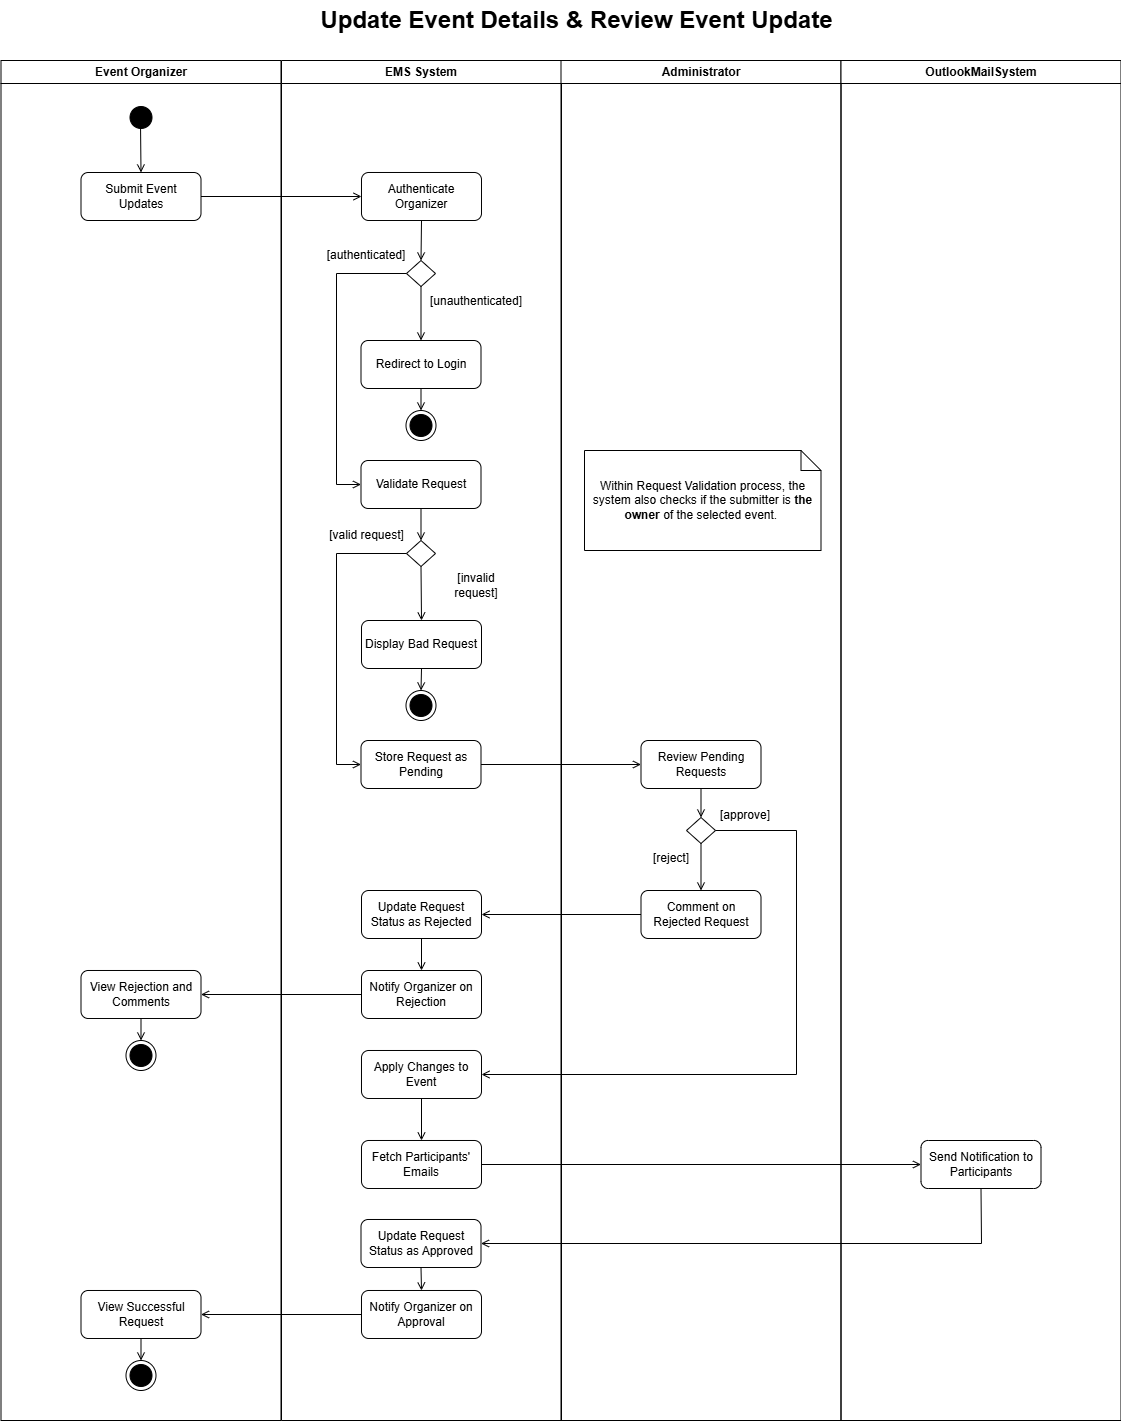

The diagram above was exported from draw.io. Its source (the exported page's mxGraphModel, read from the mxfile embedded in the PNG):
<mxGraphModel dx="1426" dy="811" grid="1" gridSize="10" guides="1" tooltips="1" connect="1" arrows="1" fold="1" page="1" pageScale="1" pageWidth="1169" pageHeight="826" background="none" math="0" shadow="0">
  <root>
    <mxCell id="0" />
    <mxCell id="1" parent="0" />
    <mxCell id="2" parent="1" style="swimlane;whiteSpace=wrap;strokeColor=default;" value="Event Organizer" vertex="1">
      <mxGeometry height="1360" width="280" x="164.5" y="80" as="geometry" />
    </mxCell>
    <mxCell id="13" parent="2" style="ellipse;shape=startState;fillColor=#000000;strokeColor=default;" value="" vertex="1">
      <mxGeometry height="30" width="30" x="125" y="42" as="geometry" />
    </mxCell>
    <mxCell id="4pwCUCgH9VwEvN9qcsMo-41" edge="1" parent="2" style="endArrow=open;strokeColor=default;endFill=1;rounded=0;entryX=0.5;entryY=0;entryDx=0;entryDy=0;" target="4pwCUCgH9VwEvN9qcsMo-42" value="">
      <mxGeometry relative="1" as="geometry">
        <mxPoint x="139.5" y="62" as="sourcePoint" />
        <mxPoint x="139.5" y="107" as="targetPoint" />
      </mxGeometry>
    </mxCell>
    <mxCell id="4pwCUCgH9VwEvN9qcsMo-42" parent="2" style="rounded=1;whiteSpace=wrap;html=1;" value="Submit Event Updates" vertex="1">
      <mxGeometry height="48" width="120" x="80" y="112" as="geometry" />
    </mxCell>
    <mxCell id="6qeuRo0rX2jUuPB7jjuv-52" parent="2" style="rounded=1;whiteSpace=wrap;html=1;" value="View Rejection and Comments" vertex="1">
      <mxGeometry height="48" width="120" x="80" y="910" as="geometry" />
    </mxCell>
    <mxCell id="6qeuRo0rX2jUuPB7jjuv-54" parent="2" style="ellipse;shape=endState;fillColor=#000000;strokeColor=default;" value="" vertex="1">
      <mxGeometry height="30" width="30" x="125" y="980" as="geometry" />
    </mxCell>
    <mxCell id="6qeuRo0rX2jUuPB7jjuv-53" edge="1" parent="2" source="6qeuRo0rX2jUuPB7jjuv-52" style="endArrow=open;strokeColor=default;endFill=1;rounded=0;exitX=0.5;exitY=1;exitDx=0;exitDy=0;entryX=0.5;entryY=0;entryDx=0;entryDy=0;" target="6qeuRo0rX2jUuPB7jjuv-54" value="">
      <mxGeometry relative="1" as="geometry">
        <mxPoint x="415.5" y="700" as="sourcePoint" />
        <mxPoint x="140.5" y="1000" as="targetPoint" />
      </mxGeometry>
    </mxCell>
    <mxCell id="KIzENxrw0tAFvMGKsLwL-35" parent="2" style="rounded=1;whiteSpace=wrap;html=1;" value="View Successful Request" vertex="1">
      <mxGeometry height="48" width="120" x="80" y="1230" as="geometry" />
    </mxCell>
    <mxCell id="KIzENxrw0tAFvMGKsLwL-36" parent="2" style="ellipse;shape=endState;fillColor=#000000;strokeColor=default;" value="" vertex="1">
      <mxGeometry height="30" width="30" x="125" y="1300" as="geometry" />
    </mxCell>
    <mxCell id="KIzENxrw0tAFvMGKsLwL-37" edge="1" parent="2" source="KIzENxrw0tAFvMGKsLwL-35" style="endArrow=open;strokeColor=default;endFill=1;rounded=0;exitX=0.5;exitY=1;exitDx=0;exitDy=0;entryX=0.5;entryY=0;entryDx=0;entryDy=0;" target="KIzENxrw0tAFvMGKsLwL-36" value="">
      <mxGeometry relative="1" as="geometry">
        <mxPoint x="401" y="1020" as="sourcePoint" />
        <mxPoint x="126" y="1320" as="targetPoint" />
      </mxGeometry>
    </mxCell>
    <mxCell id="3" parent="1" style="swimlane;whiteSpace=wrap;strokeColor=default;" value="EMS System" vertex="1">
      <mxGeometry height="1360" width="280" x="445" y="80" as="geometry" />
    </mxCell>
    <mxCell id="4pwCUCgH9VwEvN9qcsMo-43" parent="3" style="rounded=1;whiteSpace=wrap;html=1;" value="Authenticate Organizer" vertex="1">
      <mxGeometry height="48" width="120" x="80" y="112" as="geometry" />
    </mxCell>
    <mxCell id="1YaiNKBgkjQGfjZEkCia-45" parent="3" style="ellipse;shape=endState;fillColor=#000000;strokeColor=default;" value="" vertex="1">
      <mxGeometry height="30" width="30" x="124.5" y="350" as="geometry" />
    </mxCell>
    <mxCell id="1YaiNKBgkjQGfjZEkCia-55" parent="3" style="rounded=1;whiteSpace=wrap;html=1;" value="Redirect to Login" vertex="1">
      <mxGeometry height="48" width="120" x="79.5" y="280" as="geometry" />
    </mxCell>
    <mxCell id="1YaiNKBgkjQGfjZEkCia-46" edge="1" parent="3" source="1YaiNKBgkjQGfjZEkCia-55" style="endArrow=open;strokeColor=default;endFill=1;rounded=0;entryX=0.5;entryY=0;entryDx=0;entryDy=0;exitX=0.5;exitY=1;exitDx=0;exitDy=0;" target="1YaiNKBgkjQGfjZEkCia-45" value="">
      <mxGeometry relative="1" as="geometry">
        <mxPoint x="140" y="380" as="sourcePoint" />
        <mxPoint x="419.5" y="409" as="targetPoint" />
      </mxGeometry>
    </mxCell>
    <mxCell id="1YaiNKBgkjQGfjZEkCia-67" parent="3" style="rounded=1;whiteSpace=wrap;html=1;" value="Validate Request" vertex="1">
      <mxGeometry height="48" width="120" x="79.5" y="400" as="geometry" />
    </mxCell>
    <mxCell id="5diEqSXXwNUBJfj10G-U-57" parent="3" style="rounded=1;whiteSpace=wrap;html=1;" value="Display Bad Request" vertex="1">
      <mxGeometry height="48" width="120" x="80" y="560" as="geometry" />
    </mxCell>
    <mxCell id="5diEqSXXwNUBJfj10G-U-58" parent="3" style="ellipse;shape=endState;fillColor=#000000;strokeColor=default;" value="" vertex="1">
      <mxGeometry height="30" width="30" x="124.5" y="630" as="geometry" />
    </mxCell>
    <mxCell id="5diEqSXXwNUBJfj10G-U-59" edge="1" parent="3" source="6qeuRo0rX2jUuPB7jjuv-40" style="endArrow=open;strokeColor=default;endFill=1;rounded=0;exitX=0.5;exitY=1;exitDx=0;exitDy=0;entryX=0.5;entryY=0;entryDx=0;entryDy=0;" target="5diEqSXXwNUBJfj10G-U-57" value="">
      <mxGeometry relative="1" as="geometry">
        <mxPoint x="135" y="500" as="sourcePoint" />
        <mxPoint x="135" y="560" as="targetPoint" />
      </mxGeometry>
    </mxCell>
    <mxCell id="5diEqSXXwNUBJfj10G-U-64" parent="3" style="rounded=1;whiteSpace=wrap;html=1;" value="Store Request as Pending" vertex="1">
      <mxGeometry height="48" width="120" x="79.5" y="680" as="geometry" />
    </mxCell>
    <mxCell id="4pwCUCgH9VwEvN9qcsMo-52" parent="3" style="rhombus;whiteSpace=wrap;html=1;" value="" vertex="1">
      <mxGeometry height="26" width="29" x="125" y="200" as="geometry" />
    </mxCell>
    <mxCell id="1YaiNKBgkjQGfjZEkCia-43" edge="1" parent="3" source="4pwCUCgH9VwEvN9qcsMo-43" style="endArrow=open;strokeColor=default;endFill=1;rounded=0;exitX=0.5;exitY=1;exitDx=0;exitDy=0;entryX=0.5;entryY=0;entryDx=0;entryDy=0;" target="4pwCUCgH9VwEvN9qcsMo-52" value="">
      <mxGeometry relative="1" as="geometry">
        <mxPoint x="554" y="240" as="sourcePoint" />
        <mxPoint x="420" y="320" as="targetPoint" />
      </mxGeometry>
    </mxCell>
    <mxCell id="1YaiNKBgkjQGfjZEkCia-56" edge="1" parent="3" source="4pwCUCgH9VwEvN9qcsMo-52" style="endArrow=open;strokeColor=default;endFill=1;rounded=0;exitX=0.5;exitY=1;exitDx=0;exitDy=0;entryX=0.5;entryY=0;entryDx=0;entryDy=0;" target="1YaiNKBgkjQGfjZEkCia-55" value="">
      <mxGeometry relative="1" as="geometry">
        <mxPoint x="415" y="270" as="sourcePoint" />
        <mxPoint x="415" y="340" as="targetPoint" />
      </mxGeometry>
    </mxCell>
    <mxCell id="yOSbBj42Bqdh5KI37jJH-44" edge="1" parent="3" source="4pwCUCgH9VwEvN9qcsMo-52" style="endArrow=open;strokeColor=default;endFill=1;rounded=0;exitX=0;exitY=0.5;exitDx=0;exitDy=0;entryX=0;entryY=0.5;entryDx=0;entryDy=0;" target="1YaiNKBgkjQGfjZEkCia-67" value="">
      <mxGeometry relative="1" as="geometry">
        <Array as="points">
          <mxPoint x="55" y="213" />
          <mxPoint x="55" y="424" />
        </Array>
        <mxPoint x="791" y="460" as="sourcePoint" />
        <mxPoint x="595" y="461" as="targetPoint" />
      </mxGeometry>
    </mxCell>
    <mxCell id="6qeuRo0rX2jUuPB7jjuv-40" parent="3" style="rhombus;whiteSpace=wrap;html=1;" value="" vertex="1">
      <mxGeometry height="26" width="29" x="125" y="480" as="geometry" />
    </mxCell>
    <mxCell id="6qeuRo0rX2jUuPB7jjuv-41" edge="1" parent="3" source="1YaiNKBgkjQGfjZEkCia-67" style="endArrow=open;strokeColor=default;endFill=1;rounded=0;exitX=0.5;exitY=1;exitDx=0;exitDy=0;entryX=0.5;entryY=0;entryDx=0;entryDy=0;" target="6qeuRo0rX2jUuPB7jjuv-40" value="">
      <mxGeometry relative="1" as="geometry">
        <mxPoint x="135" y="250" as="sourcePoint" />
        <mxPoint x="135" y="304" as="targetPoint" />
      </mxGeometry>
    </mxCell>
    <mxCell id="6qeuRo0rX2jUuPB7jjuv-42" edge="1" parent="3" source="5diEqSXXwNUBJfj10G-U-57" style="endArrow=open;strokeColor=default;endFill=1;rounded=0;entryX=0.5;entryY=0;entryDx=0;entryDy=0;exitX=0.5;exitY=1;exitDx=0;exitDy=0;" target="5diEqSXXwNUBJfj10G-U-58" value="">
      <mxGeometry relative="1" as="geometry">
        <mxPoint x="135" y="340" as="sourcePoint" />
        <mxPoint x="135" y="362" as="targetPoint" />
      </mxGeometry>
    </mxCell>
    <mxCell id="5diEqSXXwNUBJfj10G-U-69" edge="1" parent="3" source="6qeuRo0rX2jUuPB7jjuv-40" style="endArrow=open;strokeColor=default;endFill=1;rounded=0;exitX=0;exitY=0.5;exitDx=0;exitDy=0;entryX=0;entryY=0.5;entryDx=0;entryDy=0;" target="5diEqSXXwNUBJfj10G-U-64" value="">
      <mxGeometry relative="1" as="geometry">
        <Array as="points">
          <mxPoint x="55" y="493" />
          <mxPoint x="55" y="704" />
        </Array>
        <mxPoint x="154.50000000000023" y="739.9999999999998" as="sourcePoint" />
        <mxPoint x="-10.500000000000227" y="629.9999999999998" as="targetPoint" />
      </mxGeometry>
    </mxCell>
    <mxCell id="6qeuRo0rX2jUuPB7jjuv-57" parent="3" style="rounded=1;whiteSpace=wrap;html=1;" value="Update Request Status as Rejected" vertex="1">
      <mxGeometry height="48" width="120" x="80" y="830" as="geometry" />
    </mxCell>
    <mxCell id="6qeuRo0rX2jUuPB7jjuv-63" parent="3" style="text;html=1;whiteSpace=wrap;strokeColor=none;fillColor=none;align=center;verticalAlign=middle;rounded=0;" value="[unauthenticated]" vertex="1">
      <mxGeometry height="30" width="60" x="165" y="226" as="geometry" />
    </mxCell>
    <mxCell id="6qeuRo0rX2jUuPB7jjuv-64" parent="3" style="text;html=1;whiteSpace=wrap;strokeColor=none;fillColor=none;align=center;verticalAlign=middle;rounded=0;" value="[authenticated]" vertex="1">
      <mxGeometry height="30" width="60" x="55" y="180" as="geometry" />
    </mxCell>
    <mxCell id="6qeuRo0rX2jUuPB7jjuv-65" parent="3" style="text;html=1;whiteSpace=wrap;strokeColor=none;fillColor=none;align=center;verticalAlign=middle;rounded=0;" value="[invalid request]" vertex="1">
      <mxGeometry height="30" width="60" x="165" y="510" as="geometry" />
    </mxCell>
    <mxCell id="6qeuRo0rX2jUuPB7jjuv-66" parent="3" style="text;html=1;whiteSpace=wrap;strokeColor=none;fillColor=none;align=center;verticalAlign=middle;rounded=0;" value="[valid request]" vertex="1">
      <mxGeometry height="30" width="95" x="37.5" y="460" as="geometry" />
    </mxCell>
    <mxCell id="6qeuRo0rX2jUuPB7jjuv-76" parent="3" style="rounded=1;whiteSpace=wrap;html=1;" value="Notify Organizer on Rejection" vertex="1">
      <mxGeometry height="48" width="120" x="80" y="910" as="geometry" />
    </mxCell>
    <mxCell id="6qeuRo0rX2jUuPB7jjuv-77" edge="1" parent="3" source="6qeuRo0rX2jUuPB7jjuv-57" style="endArrow=open;strokeColor=default;endFill=1;rounded=0;entryX=0.5;entryY=0;entryDx=0;entryDy=0;exitX=0.5;exitY=1;exitDx=0;exitDy=0;" target="6qeuRo0rX2jUuPB7jjuv-76" value="">
      <mxGeometry relative="1" as="geometry">
        <mxPoint x="145" y="880" as="sourcePoint" />
        <mxPoint x="145" y="912" as="targetPoint" />
      </mxGeometry>
    </mxCell>
    <mxCell id="KIzENxrw0tAFvMGKsLwL-23" parent="3" style="rounded=1;whiteSpace=wrap;html=1;" value="Apply Changes to Event" vertex="1">
      <mxGeometry height="48" width="120" x="80" y="990" as="geometry" />
    </mxCell>
    <mxCell id="KIzENxrw0tAFvMGKsLwL-26" parent="3" style="rounded=1;whiteSpace=wrap;html=1;" value="Fetch Participants' Emails" vertex="1">
      <mxGeometry height="48" width="120" x="80" y="1080" as="geometry" />
    </mxCell>
    <mxCell id="KIzENxrw0tAFvMGKsLwL-29" edge="1" parent="3" source="KIzENxrw0tAFvMGKsLwL-23" style="endArrow=open;strokeColor=default;endFill=1;rounded=0;entryX=0.5;entryY=0;entryDx=0;entryDy=0;exitX=0.5;exitY=1;exitDx=0;exitDy=0;" target="KIzENxrw0tAFvMGKsLwL-26" value="">
      <mxGeometry relative="1" as="geometry">
        <mxPoint x="175" y="880" as="sourcePoint" />
        <mxPoint x="175" y="912" as="targetPoint" />
      </mxGeometry>
    </mxCell>
    <mxCell id="KIzENxrw0tAFvMGKsLwL-33" parent="3" style="rounded=1;whiteSpace=wrap;html=1;" value="Update Request Status as Approved" vertex="1">
      <mxGeometry height="48" width="120" x="79.5" y="1159" as="geometry" />
    </mxCell>
    <mxCell id="KIzENxrw0tAFvMGKsLwL-39" parent="3" style="rounded=1;whiteSpace=wrap;html=1;" value="Notify Organizer on Approval" vertex="1">
      <mxGeometry height="48" width="120" x="80" y="1230" as="geometry" />
    </mxCell>
    <mxCell id="KIzENxrw0tAFvMGKsLwL-40" edge="1" parent="3" source="KIzENxrw0tAFvMGKsLwL-33" style="endArrow=open;strokeColor=default;endFill=1;rounded=0;exitX=0.5;exitY=1;exitDx=0;exitDy=0;entryX=0.5;entryY=0;entryDx=0;entryDy=0;" target="KIzENxrw0tAFvMGKsLwL-39" value="">
      <mxGeometry relative="1" as="geometry">
        <mxPoint x="205" y="1250" as="sourcePoint" />
        <mxPoint x="45" y="1250" as="targetPoint" />
      </mxGeometry>
    </mxCell>
    <mxCell id="4" parent="1" style="swimlane;whiteSpace=wrap;strokeColor=default;" value="Administrator" vertex="1">
      <mxGeometry height="1360" width="280" x="724.5" y="80" as="geometry" />
    </mxCell>
    <mxCell id="5diEqSXXwNUBJfj10G-U-54" parent="4" style="rounded=1;whiteSpace=wrap;html=1;" value="Review Pending Requests" vertex="1">
      <mxGeometry height="48" width="120" x="80" y="680" as="geometry" />
    </mxCell>
    <mxCell id="6qeuRo0rX2jUuPB7jjuv-45" parent="4" style="rhombus;whiteSpace=wrap;html=1;" value="" vertex="1">
      <mxGeometry height="26" width="29" x="125.5" y="757" as="geometry" />
    </mxCell>
    <mxCell id="6qeuRo0rX2jUuPB7jjuv-46" edge="1" parent="4" source="5diEqSXXwNUBJfj10G-U-54" style="endArrow=open;strokeColor=default;endFill=1;rounded=0;exitX=0.5;exitY=1;exitDx=0;exitDy=0;entryX=0.5;entryY=0;entryDx=0;entryDy=0;" target="6qeuRo0rX2jUuPB7jjuv-45" value="">
      <mxGeometry relative="1" as="geometry">
        <mxPoint x="-144.5" y="470" as="sourcePoint" />
        <mxPoint x="-144.5" y="502" as="targetPoint" />
      </mxGeometry>
    </mxCell>
    <mxCell id="6qeuRo0rX2jUuPB7jjuv-56" parent="4" style="rounded=1;whiteSpace=wrap;html=1;" value="Comment on Rejected Request" vertex="1">
      <mxGeometry height="48" width="120" x="80" y="830" as="geometry" />
    </mxCell>
    <mxCell id="6qeuRo0rX2jUuPB7jjuv-55" edge="1" parent="4" source="6qeuRo0rX2jUuPB7jjuv-45" style="endArrow=open;strokeColor=default;endFill=1;rounded=0;exitX=0.5;exitY=1;exitDx=0;exitDy=0;entryX=0.5;entryY=0;entryDx=0;entryDy=0;" target="6qeuRo0rX2jUuPB7jjuv-56" value="">
      <mxGeometry relative="1" as="geometry">
        <mxPoint x="155.5" y="740" as="sourcePoint" />
        <mxPoint x="140.5" y="820" as="targetPoint" />
      </mxGeometry>
    </mxCell>
    <mxCell id="6qeuRo0rX2jUuPB7jjuv-69" parent="4" style="text;html=1;whiteSpace=wrap;strokeColor=none;fillColor=none;align=center;verticalAlign=middle;rounded=0;" value="[reject]" vertex="1">
      <mxGeometry height="30" width="60" x="80" y="783" as="geometry" />
    </mxCell>
    <mxCell id="KIzENxrw0tAFvMGKsLwL-13" parent="4" style="shape=note;size=20;whiteSpace=wrap;html=1;" value="Within Request Validation process, the system also checks if the submitter is &lt;b&gt;the owner&lt;/b&gt;&amp;nbsp;of the selected event.&amp;nbsp;" vertex="1">
      <mxGeometry height="100" width="236.5" x="23.5" y="390" as="geometry" />
    </mxCell>
    <mxCell id="KIzENxrw0tAFvMGKsLwL-25" parent="4" style="text;html=1;whiteSpace=wrap;strokeColor=none;fillColor=none;align=center;verticalAlign=middle;rounded=0;" value="[approve]" vertex="1">
      <mxGeometry height="30" width="60" x="154.5" y="740" as="geometry" />
    </mxCell>
    <mxCell id="4pwCUCgH9VwEvN9qcsMo-44" edge="1" parent="1" source="4pwCUCgH9VwEvN9qcsMo-42" style="endArrow=open;strokeColor=default;endFill=1;rounded=0;exitX=1;exitY=0.5;exitDx=0;exitDy=0;entryX=0;entryY=0.5;entryDx=0;entryDy=0;" target="4pwCUCgH9VwEvN9qcsMo-43" value="">
      <mxGeometry relative="1" as="geometry">
        <mxPoint x="300" y="220" as="sourcePoint" />
        <mxPoint x="500" y="264" as="targetPoint" />
      </mxGeometry>
    </mxCell>
    <mxCell id="6qeuRo0rX2jUuPB7jjuv-43" edge="1" parent="1" source="5diEqSXXwNUBJfj10G-U-64" style="endArrow=open;strokeColor=default;endFill=1;rounded=0;exitX=1;exitY=0.5;exitDx=0;exitDy=0;entryX=0;entryY=0.5;entryDx=0;entryDy=0;" target="5diEqSXXwNUBJfj10G-U-54" value="">
      <mxGeometry relative="1" as="geometry">
        <mxPoint x="580" y="610" as="sourcePoint" />
        <mxPoint x="580" y="664" as="targetPoint" />
      </mxGeometry>
    </mxCell>
    <mxCell id="6qeuRo0rX2jUuPB7jjuv-51" edge="1" parent="1" source="6qeuRo0rX2jUuPB7jjuv-76" style="endArrow=open;strokeColor=default;endFill=1;rounded=0;exitX=0;exitY=0.5;exitDx=0;exitDy=0;entryX=1;entryY=0.5;entryDx=0;entryDy=0;" target="6qeuRo0rX2jUuPB7jjuv-52" value="">
      <mxGeometry relative="1" as="geometry">
        <mxPoint x="525" y="1014" as="sourcePoint" />
        <mxPoint x="420" y="934" as="targetPoint" />
      </mxGeometry>
    </mxCell>
    <mxCell id="6qeuRo0rX2jUuPB7jjuv-58" edge="1" parent="1" source="6qeuRo0rX2jUuPB7jjuv-56" style="endArrow=open;strokeColor=default;endFill=1;rounded=0;entryX=1;entryY=0.5;entryDx=0;entryDy=0;exitX=0;exitY=0.5;exitDx=0;exitDy=0;" target="6qeuRo0rX2jUuPB7jjuv-57" value="">
      <mxGeometry relative="1" as="geometry">
        <mxPoint x="810" y="1020" as="sourcePoint" />
        <mxPoint x="780" y="860" as="targetPoint" />
      </mxGeometry>
    </mxCell>
    <mxCell id="KIzENxrw0tAFvMGKsLwL-14" parent="1" style="swimlane;whiteSpace=wrap;strokeColor=default;startSize=23;" value="OutlookMailSystem" vertex="1">
      <mxGeometry height="1360" width="280" x="1004.5" y="80" as="geometry" />
    </mxCell>
    <mxCell id="KIzENxrw0tAFvMGKsLwL-30" parent="KIzENxrw0tAFvMGKsLwL-14" style="rounded=1;whiteSpace=wrap;html=1;fontStyle=0" value="Send Notification to Participants" vertex="1">
      <mxGeometry height="48" width="120" x="80" y="1080" as="geometry" />
    </mxCell>
    <mxCell id="KIzENxrw0tAFvMGKsLwL-24" edge="1" parent="1" source="6qeuRo0rX2jUuPB7jjuv-45" style="endArrow=open;strokeColor=default;endFill=1;rounded=0;exitX=1;exitY=0.5;exitDx=0;exitDy=0;entryX=1;entryY=0.5;entryDx=0;entryDy=0;" target="KIzENxrw0tAFvMGKsLwL-23" value="">
      <mxGeometry relative="1" as="geometry">
        <Array as="points">
          <mxPoint x="960" y="850" />
          <mxPoint x="960" y="1094" />
        </Array>
        <mxPoint x="860" y="900" as="sourcePoint" />
        <mxPoint x="860" y="947" as="targetPoint" />
      </mxGeometry>
    </mxCell>
    <mxCell id="KIzENxrw0tAFvMGKsLwL-31" edge="1" parent="1" source="KIzENxrw0tAFvMGKsLwL-26" style="endArrow=open;strokeColor=default;endFill=1;rounded=0;entryX=0;entryY=0.5;entryDx=0;entryDy=0;exitX=1;exitY=0.5;exitDx=0;exitDy=0;" target="KIzENxrw0tAFvMGKsLwL-30" value="">
      <mxGeometry relative="1" as="geometry">
        <mxPoint x="580" y="1130" as="sourcePoint" />
        <mxPoint x="580" y="1172" as="targetPoint" />
      </mxGeometry>
    </mxCell>
    <mxCell id="KIzENxrw0tAFvMGKsLwL-34" edge="1" parent="1" source="KIzENxrw0tAFvMGKsLwL-30" style="endArrow=open;strokeColor=default;endFill=1;rounded=0;entryX=1;entryY=0.5;entryDx=0;entryDy=0;exitX=0.5;exitY=1;exitDx=0;exitDy=0;" target="KIzENxrw0tAFvMGKsLwL-33" value="">
      <mxGeometry relative="1" as="geometry">
        <Array as="points">
          <mxPoint x="1145" y="1263" />
        </Array>
        <mxPoint x="870" y="1180" as="sourcePoint" />
        <mxPoint x="1310" y="1180" as="targetPoint" />
      </mxGeometry>
    </mxCell>
    <mxCell id="KIzENxrw0tAFvMGKsLwL-38" edge="1" parent="1" source="KIzENxrw0tAFvMGKsLwL-39" style="endArrow=open;strokeColor=default;endFill=1;rounded=0;exitX=0;exitY=0.5;exitDx=0;exitDy=0;entryX=1;entryY=0.5;entryDx=0;entryDy=0;" target="KIzENxrw0tAFvMGKsLwL-35" value="">
      <mxGeometry relative="1" as="geometry">
        <mxPoint x="510" y="1330" as="sourcePoint" />
        <mxPoint x="350" y="1330" as="targetPoint" />
      </mxGeometry>
    </mxCell>
    <mxCell id="WnvQZNE39bJjlZMZArcF-13" parent="1" style="text;strokeColor=none;fillColor=none;html=1;fontSize=24;fontStyle=1;verticalAlign=middle;align=center;" value="Update Event Details &amp;amp; Review Event Update" vertex="1">
      <mxGeometry height="40" width="100" x="690" y="20" as="geometry" />
    </mxCell>
  </root>
</mxGraphModel>